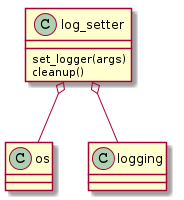

The diagram above was rendered by PlantUML. Its source (embedded in the PNG):
@startuml
log_setter o-- os
log_setter o-- logging
log_setter : set_logger(args)
log_setter : cleanup()

@enduml